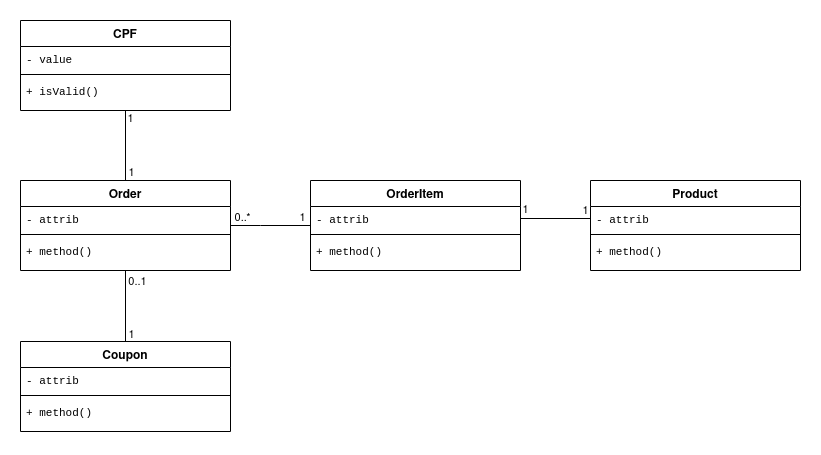

The diagram above was exported from draw.io. Its source (the exported page's mxGraphModel, read from the mxfile embedded in the PNG):
<mxGraphModel dx="1202" dy="651" grid="1" gridSize="10" guides="1" tooltips="1" connect="1" arrows="1" fold="1" page="1" pageScale="1" pageWidth="827" pageHeight="1169" math="0" shadow="0">
  <root>
    <mxCell id="WIyWlLk6GJQsqaUBKTNV-0" />
    <mxCell id="WIyWlLk6GJQsqaUBKTNV-1" parent="WIyWlLk6GJQsqaUBKTNV-0" />
    <mxCell id="XO_PgdCbNltZgF_j7LEX-0" value="Order" style="swimlane;fontStyle=1;align=center;verticalAlign=top;childLayout=stackLayout;horizontal=1;startSize=26;horizontalStack=0;resizeParent=1;resizeParentMax=0;resizeLast=0;collapsible=1;marginBottom=0;" vertex="1" parent="WIyWlLk6GJQsqaUBKTNV-1">
      <mxGeometry x="27" y="190" width="210" height="90" as="geometry">
        <mxRectangle x="370" y="430" width="60" height="26" as="alternateBounds" />
      </mxGeometry>
    </mxCell>
    <mxCell id="XO_PgdCbNltZgF_j7LEX-1" value="- attrib" style="text;strokeColor=none;fillColor=none;align=left;verticalAlign=top;spacingLeft=4;spacingRight=4;overflow=hidden;rotatable=0;points=[[0,0.5],[1,0.5]];portConstraint=eastwest;fontFamily=Courier New;fontSize=11;" vertex="1" parent="XO_PgdCbNltZgF_j7LEX-0">
      <mxGeometry y="26" width="210" height="24" as="geometry" />
    </mxCell>
    <mxCell id="XO_PgdCbNltZgF_j7LEX-2" value="" style="line;strokeWidth=1;fillColor=none;align=left;verticalAlign=middle;spacingTop=-1;spacingLeft=3;spacingRight=3;rotatable=0;labelPosition=right;points=[];portConstraint=eastwest;" vertex="1" parent="XO_PgdCbNltZgF_j7LEX-0">
      <mxGeometry y="50" width="210" height="8" as="geometry" />
    </mxCell>
    <mxCell id="XO_PgdCbNltZgF_j7LEX-3" value="+ method()" style="text;strokeColor=none;fillColor=none;align=left;verticalAlign=top;spacingLeft=4;spacingRight=4;overflow=hidden;rotatable=0;points=[[0,0.5],[1,0.5]];portConstraint=eastwest;fontFamily=Courier New;fontSize=11;" vertex="1" parent="XO_PgdCbNltZgF_j7LEX-0">
      <mxGeometry y="58" width="210" height="32" as="geometry" />
    </mxCell>
    <mxCell id="XO_PgdCbNltZgF_j7LEX-22" style="edgeStyle=orthogonalEdgeStyle;rounded=0;orthogonalLoop=1;jettySize=auto;html=1;endArrow=none;endFill=0;" edge="1" parent="WIyWlLk6GJQsqaUBKTNV-1" source="XO_PgdCbNltZgF_j7LEX-4" target="XO_PgdCbNltZgF_j7LEX-0">
      <mxGeometry relative="1" as="geometry" />
    </mxCell>
    <mxCell id="XO_PgdCbNltZgF_j7LEX-28" value="1" style="edgeLabel;html=1;align=center;verticalAlign=middle;resizable=0;points=[];" vertex="1" connectable="0" parent="XO_PgdCbNltZgF_j7LEX-22">
      <mxGeometry x="-0.7879" y="2" relative="1" as="geometry">
        <mxPoint x="3" as="offset" />
      </mxGeometry>
    </mxCell>
    <mxCell id="XO_PgdCbNltZgF_j7LEX-29" value="1" style="edgeLabel;html=1;align=center;verticalAlign=middle;resizable=0;points=[];" vertex="1" connectable="0" parent="XO_PgdCbNltZgF_j7LEX-22">
      <mxGeometry x="0.6515" y="1" relative="1" as="geometry">
        <mxPoint x="5" y="3" as="offset" />
      </mxGeometry>
    </mxCell>
    <mxCell id="XO_PgdCbNltZgF_j7LEX-4" value="CPF" style="swimlane;fontStyle=1;align=center;verticalAlign=top;childLayout=stackLayout;horizontal=1;startSize=26;horizontalStack=0;resizeParent=1;resizeParentMax=0;resizeLast=0;collapsible=1;marginBottom=0;" vertex="1" parent="WIyWlLk6GJQsqaUBKTNV-1">
      <mxGeometry x="27" y="30" width="210" height="90" as="geometry">
        <mxRectangle x="370" y="430" width="60" height="26" as="alternateBounds" />
      </mxGeometry>
    </mxCell>
    <mxCell id="XO_PgdCbNltZgF_j7LEX-5" value="- value" style="text;strokeColor=none;fillColor=none;align=left;verticalAlign=top;spacingLeft=4;spacingRight=4;overflow=hidden;rotatable=0;points=[[0,0.5],[1,0.5]];portConstraint=eastwest;fontFamily=Courier New;fontSize=11;" vertex="1" parent="XO_PgdCbNltZgF_j7LEX-4">
      <mxGeometry y="26" width="210" height="24" as="geometry" />
    </mxCell>
    <mxCell id="XO_PgdCbNltZgF_j7LEX-6" value="" style="line;strokeWidth=1;fillColor=none;align=left;verticalAlign=middle;spacingTop=-1;spacingLeft=3;spacingRight=3;rotatable=0;labelPosition=right;points=[];portConstraint=eastwest;" vertex="1" parent="XO_PgdCbNltZgF_j7LEX-4">
      <mxGeometry y="50" width="210" height="8" as="geometry" />
    </mxCell>
    <mxCell id="XO_PgdCbNltZgF_j7LEX-7" value="+ isValid()" style="text;strokeColor=none;fillColor=none;align=left;verticalAlign=top;spacingLeft=4;spacingRight=4;overflow=hidden;rotatable=0;points=[[0,0.5],[1,0.5]];portConstraint=eastwest;fontFamily=Courier New;fontSize=11;" vertex="1" parent="XO_PgdCbNltZgF_j7LEX-4">
      <mxGeometry y="58" width="210" height="32" as="geometry" />
    </mxCell>
    <mxCell id="XO_PgdCbNltZgF_j7LEX-8" value="OrderItem" style="swimlane;fontStyle=1;align=center;verticalAlign=top;childLayout=stackLayout;horizontal=1;startSize=26;horizontalStack=0;resizeParent=1;resizeParentMax=0;resizeLast=0;collapsible=1;marginBottom=0;" vertex="1" parent="WIyWlLk6GJQsqaUBKTNV-1">
      <mxGeometry x="317" y="190" width="210" height="90" as="geometry">
        <mxRectangle x="370" y="430" width="60" height="26" as="alternateBounds" />
      </mxGeometry>
    </mxCell>
    <mxCell id="XO_PgdCbNltZgF_j7LEX-9" value="- attrib" style="text;strokeColor=none;fillColor=none;align=left;verticalAlign=top;spacingLeft=4;spacingRight=4;overflow=hidden;rotatable=0;points=[[0,0.5],[1,0.5]];portConstraint=eastwest;fontFamily=Courier New;fontSize=11;" vertex="1" parent="XO_PgdCbNltZgF_j7LEX-8">
      <mxGeometry y="26" width="210" height="24" as="geometry" />
    </mxCell>
    <mxCell id="XO_PgdCbNltZgF_j7LEX-10" value="" style="line;strokeWidth=1;fillColor=none;align=left;verticalAlign=middle;spacingTop=-1;spacingLeft=3;spacingRight=3;rotatable=0;labelPosition=right;points=[];portConstraint=eastwest;" vertex="1" parent="XO_PgdCbNltZgF_j7LEX-8">
      <mxGeometry y="50" width="210" height="8" as="geometry" />
    </mxCell>
    <mxCell id="XO_PgdCbNltZgF_j7LEX-11" value="+ method()" style="text;strokeColor=none;fillColor=none;align=left;verticalAlign=top;spacingLeft=4;spacingRight=4;overflow=hidden;rotatable=0;points=[[0,0.5],[1,0.5]];portConstraint=eastwest;fontFamily=Courier New;fontSize=11;" vertex="1" parent="XO_PgdCbNltZgF_j7LEX-8">
      <mxGeometry y="58" width="210" height="32" as="geometry" />
    </mxCell>
    <mxCell id="XO_PgdCbNltZgF_j7LEX-12" value="Product" style="swimlane;fontStyle=1;align=center;verticalAlign=top;childLayout=stackLayout;horizontal=1;startSize=26;horizontalStack=0;resizeParent=1;resizeParentMax=0;resizeLast=0;collapsible=1;marginBottom=0;" vertex="1" parent="WIyWlLk6GJQsqaUBKTNV-1">
      <mxGeometry x="597" y="190" width="210" height="90" as="geometry">
        <mxRectangle x="370" y="430" width="60" height="26" as="alternateBounds" />
      </mxGeometry>
    </mxCell>
    <mxCell id="XO_PgdCbNltZgF_j7LEX-13" value="- attrib" style="text;strokeColor=none;fillColor=none;align=left;verticalAlign=top;spacingLeft=4;spacingRight=4;overflow=hidden;rotatable=0;points=[[0,0.5],[1,0.5]];portConstraint=eastwest;fontFamily=Courier New;fontSize=11;" vertex="1" parent="XO_PgdCbNltZgF_j7LEX-12">
      <mxGeometry y="26" width="210" height="24" as="geometry" />
    </mxCell>
    <mxCell id="XO_PgdCbNltZgF_j7LEX-14" value="" style="line;strokeWidth=1;fillColor=none;align=left;verticalAlign=middle;spacingTop=-1;spacingLeft=3;spacingRight=3;rotatable=0;labelPosition=right;points=[];portConstraint=eastwest;" vertex="1" parent="XO_PgdCbNltZgF_j7LEX-12">
      <mxGeometry y="50" width="210" height="8" as="geometry" />
    </mxCell>
    <mxCell id="XO_PgdCbNltZgF_j7LEX-15" value="+ method()" style="text;strokeColor=none;fillColor=none;align=left;verticalAlign=top;spacingLeft=4;spacingRight=4;overflow=hidden;rotatable=0;points=[[0,0.5],[1,0.5]];portConstraint=eastwest;fontFamily=Courier New;fontSize=11;" vertex="1" parent="XO_PgdCbNltZgF_j7LEX-12">
      <mxGeometry y="58" width="210" height="32" as="geometry" />
    </mxCell>
    <mxCell id="XO_PgdCbNltZgF_j7LEX-23" style="edgeStyle=orthogonalEdgeStyle;rounded=0;orthogonalLoop=1;jettySize=auto;html=1;endArrow=none;endFill=0;" edge="1" parent="WIyWlLk6GJQsqaUBKTNV-1" source="XO_PgdCbNltZgF_j7LEX-16" target="XO_PgdCbNltZgF_j7LEX-0">
      <mxGeometry relative="1" as="geometry" />
    </mxCell>
    <mxCell id="XO_PgdCbNltZgF_j7LEX-30" value="0..1" style="edgeLabel;html=1;align=center;verticalAlign=middle;resizable=0;points=[];" vertex="1" connectable="0" parent="XO_PgdCbNltZgF_j7LEX-23">
      <mxGeometry x="0.7121" y="-1" relative="1" as="geometry">
        <mxPoint x="11" as="offset" />
      </mxGeometry>
    </mxCell>
    <mxCell id="XO_PgdCbNltZgF_j7LEX-31" value="1" style="edgeLabel;html=1;align=center;verticalAlign=middle;resizable=0;points=[];" vertex="1" connectable="0" parent="XO_PgdCbNltZgF_j7LEX-23">
      <mxGeometry x="-0.803" relative="1" as="geometry">
        <mxPoint x="6" y="-1" as="offset" />
      </mxGeometry>
    </mxCell>
    <mxCell id="XO_PgdCbNltZgF_j7LEX-16" value="Coupon" style="swimlane;fontStyle=1;align=center;verticalAlign=top;childLayout=stackLayout;horizontal=1;startSize=26;horizontalStack=0;resizeParent=1;resizeParentMax=0;resizeLast=0;collapsible=1;marginBottom=0;" vertex="1" parent="WIyWlLk6GJQsqaUBKTNV-1">
      <mxGeometry x="27" y="351" width="210" height="90" as="geometry">
        <mxRectangle x="370" y="430" width="60" height="26" as="alternateBounds" />
      </mxGeometry>
    </mxCell>
    <mxCell id="XO_PgdCbNltZgF_j7LEX-17" value="- attrib" style="text;strokeColor=none;fillColor=none;align=left;verticalAlign=top;spacingLeft=4;spacingRight=4;overflow=hidden;rotatable=0;points=[[0,0.5],[1,0.5]];portConstraint=eastwest;fontFamily=Courier New;fontSize=11;" vertex="1" parent="XO_PgdCbNltZgF_j7LEX-16">
      <mxGeometry y="26" width="210" height="24" as="geometry" />
    </mxCell>
    <mxCell id="XO_PgdCbNltZgF_j7LEX-18" value="" style="line;strokeWidth=1;fillColor=none;align=left;verticalAlign=middle;spacingTop=-1;spacingLeft=3;spacingRight=3;rotatable=0;labelPosition=right;points=[];portConstraint=eastwest;" vertex="1" parent="XO_PgdCbNltZgF_j7LEX-16">
      <mxGeometry y="50" width="210" height="8" as="geometry" />
    </mxCell>
    <mxCell id="XO_PgdCbNltZgF_j7LEX-19" value="+ method()" style="text;strokeColor=none;fillColor=none;align=left;verticalAlign=top;spacingLeft=4;spacingRight=4;overflow=hidden;rotatable=0;points=[[0,0.5],[1,0.5]];portConstraint=eastwest;fontFamily=Courier New;fontSize=11;" vertex="1" parent="XO_PgdCbNltZgF_j7LEX-16">
      <mxGeometry y="58" width="210" height="32" as="geometry" />
    </mxCell>
    <mxCell id="XO_PgdCbNltZgF_j7LEX-20" style="edgeStyle=orthogonalEdgeStyle;rounded=0;orthogonalLoop=1;jettySize=auto;html=1;endArrow=none;endFill=0;" edge="1" parent="WIyWlLk6GJQsqaUBKTNV-1" source="XO_PgdCbNltZgF_j7LEX-9" target="XO_PgdCbNltZgF_j7LEX-12">
      <mxGeometry relative="1" as="geometry">
        <Array as="points">
          <mxPoint x="617" y="235" />
          <mxPoint x="617" y="235" />
        </Array>
      </mxGeometry>
    </mxCell>
    <mxCell id="XO_PgdCbNltZgF_j7LEX-24" value="1" style="edgeLabel;html=1;align=center;verticalAlign=middle;resizable=0;points=[];" vertex="1" connectable="0" parent="XO_PgdCbNltZgF_j7LEX-20">
      <mxGeometry x="0.7133" y="-2" relative="1" as="geometry">
        <mxPoint x="5" y="-10" as="offset" />
      </mxGeometry>
    </mxCell>
    <mxCell id="XO_PgdCbNltZgF_j7LEX-25" value="1" style="edgeLabel;html=1;align=center;verticalAlign=middle;resizable=0;points=[];" vertex="1" connectable="0" parent="XO_PgdCbNltZgF_j7LEX-20">
      <mxGeometry x="-0.7749" y="1" relative="1" as="geometry">
        <mxPoint x="-3" y="-8" as="offset" />
      </mxGeometry>
    </mxCell>
    <mxCell id="XO_PgdCbNltZgF_j7LEX-21" style="edgeStyle=orthogonalEdgeStyle;rounded=0;orthogonalLoop=1;jettySize=auto;html=1;endArrow=none;endFill=0;" edge="1" parent="WIyWlLk6GJQsqaUBKTNV-1" source="XO_PgdCbNltZgF_j7LEX-1" target="XO_PgdCbNltZgF_j7LEX-8">
      <mxGeometry relative="1" as="geometry">
        <Array as="points">
          <mxPoint x="267" y="235" />
          <mxPoint x="267" y="235" />
        </Array>
      </mxGeometry>
    </mxCell>
    <mxCell id="XO_PgdCbNltZgF_j7LEX-26" value="0..*" style="edgeLabel;html=1;align=center;verticalAlign=middle;resizable=0;points=[];" vertex="1" connectable="0" parent="XO_PgdCbNltZgF_j7LEX-21">
      <mxGeometry x="-0.812" relative="1" as="geometry">
        <mxPoint x="4" y="-8" as="offset" />
      </mxGeometry>
    </mxCell>
    <mxCell id="XO_PgdCbNltZgF_j7LEX-27" value="1" style="edgeLabel;html=1;align=center;verticalAlign=middle;resizable=0;points=[];" vertex="1" connectable="0" parent="XO_PgdCbNltZgF_j7LEX-21">
      <mxGeometry x="0.7915" relative="1" as="geometry">
        <mxPoint y="-8" as="offset" />
      </mxGeometry>
    </mxCell>
  </root>
</mxGraphModel>